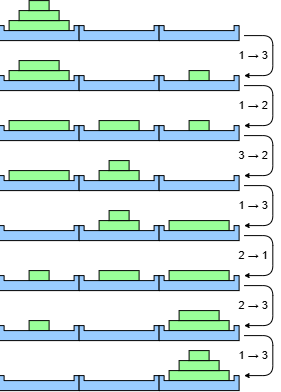

The diagram above was exported from draw.io. Its source (the exported page's mxGraphModel, read from the mxfile embedded in the PNG):
<mxGraphModel dx="441" dy="525" grid="1" gridSize="5" guides="1" tooltips="1" connect="1" arrows="1" fold="1" page="1" pageScale="1" pageWidth="827" pageHeight="1169" math="0" shadow="0">
  <root>
    <mxCell id="0" />
    <mxCell id="1" parent="0" />
    <mxCell id="LtOBkwGdz3Mats2W1RlR-1" parent="1" style="rounded=0;whiteSpace=wrap;html=1;fillColor=#99FF99;" value="" vertex="1">
      <mxGeometry height="10" width="60" x="80" y="60" as="geometry" />
    </mxCell>
    <mxCell id="LtOBkwGdz3Mats2W1RlR-2" parent="1" style="rounded=0;whiteSpace=wrap;html=1;fillColor=#99FF99;" value="" vertex="1">
      <mxGeometry height="10" width="40" x="90" y="50" as="geometry" />
    </mxCell>
    <mxCell id="LtOBkwGdz3Mats2W1RlR-3" parent="1" style="rounded=0;whiteSpace=wrap;html=1;fillColor=#99FF99;" value="" vertex="1">
      <mxGeometry height="10" width="20" x="100" y="40" as="geometry" />
    </mxCell>
    <mxCell id="LtOBkwGdz3Mats2W1RlR-5" parent="1" style="verticalLabelPosition=bottom;verticalAlign=top;html=1;shape=mxgraph.basic.polygon;polyCoords=[[0.0625,0.33333],[0.9375,0.33333],[0.9375,0],[1,0],[1,1],[0,1],[0,0],[0.0625,0]];polyline=0;polyCurves=[[],[],[],[],[],[],[],[]];fillColor=#99CCFF;" value="" vertex="1">
      <mxGeometry height="15" width="80" x="70" y="65" as="geometry" />
    </mxCell>
    <mxCell id="LtOBkwGdz3Mats2W1RlR-6" parent="1" style="verticalLabelPosition=bottom;verticalAlign=top;html=1;shape=mxgraph.basic.polygon;polyCoords=[[0.0625,0.33333],[0.9375,0.33333],[0.9375,0],[1,0],[1,1],[0,1],[0,0],[0.0625,0]];polyline=0;polyCurves=[[],[],[],[],[],[],[],[]];fillColor=#99CCFF;" value="" vertex="1">
      <mxGeometry height="15" width="80" x="150" y="65" as="geometry" />
    </mxCell>
    <mxCell id="LtOBkwGdz3Mats2W1RlR-7" parent="1" style="verticalLabelPosition=bottom;verticalAlign=top;html=1;shape=mxgraph.basic.polygon;polyCoords=[[0.0625,0.33333],[0.9375,0.33333],[0.9375,0],[1,0],[1,1],[0,1],[0,0],[0.0625,0]];polyline=0;polyCurves=[[],[],[],[],[],[],[],[]];fillColor=#99CCFF;" value="" vertex="1">
      <mxGeometry height="15" width="80" x="230" y="65" as="geometry" />
    </mxCell>
    <mxCell id="LtOBkwGdz3Mats2W1RlR-8" parent="1" style="rounded=0;whiteSpace=wrap;html=1;fillColor=#99FF99;" value="" vertex="1">
      <mxGeometry height="10" width="60" x="80" y="110" as="geometry" />
    </mxCell>
    <mxCell id="LtOBkwGdz3Mats2W1RlR-9" parent="1" style="rounded=0;whiteSpace=wrap;html=1;fillColor=#99FF99;" value="" vertex="1">
      <mxGeometry height="10" width="40" x="90" y="100" as="geometry" />
    </mxCell>
    <mxCell id="LtOBkwGdz3Mats2W1RlR-10" parent="1" style="rounded=0;whiteSpace=wrap;html=1;fillColor=#99FF99;" value="" vertex="1">
      <mxGeometry height="10" width="20" x="260" y="110" as="geometry" />
    </mxCell>
    <mxCell id="LtOBkwGdz3Mats2W1RlR-11" parent="1" style="verticalLabelPosition=bottom;verticalAlign=top;html=1;shape=mxgraph.basic.polygon;polyCoords=[[0.0625,0.33333],[0.9375,0.33333],[0.9375,0],[1,0],[1,1],[0,1],[0,0],[0.0625,0]];polyline=0;polyCurves=[[],[],[],[],[],[],[],[]];fillColor=#99CCFF;" value="" vertex="1">
      <mxGeometry height="15" width="80" x="70" y="115" as="geometry" />
    </mxCell>
    <mxCell id="LtOBkwGdz3Mats2W1RlR-12" parent="1" style="verticalLabelPosition=bottom;verticalAlign=top;html=1;shape=mxgraph.basic.polygon;polyCoords=[[0.0625,0.33333],[0.9375,0.33333],[0.9375,0],[1,0],[1,1],[0,1],[0,0],[0.0625,0]];polyline=0;polyCurves=[[],[],[],[],[],[],[],[]];fillColor=#99CCFF;" value="" vertex="1">
      <mxGeometry height="15" width="80" x="150" y="115" as="geometry" />
    </mxCell>
    <mxCell id="LtOBkwGdz3Mats2W1RlR-13" parent="1" style="verticalLabelPosition=bottom;verticalAlign=top;html=1;shape=mxgraph.basic.polygon;polyCoords=[[0.0625,0.33333],[0.9375,0.33333],[0.9375,0],[1,0],[1,1],[0,1],[0,0],[0.0625,0]];polyline=0;polyCurves=[[],[],[],[],[],[],[],[]];fillColor=#99CCFF;" value="" vertex="1">
      <mxGeometry height="15" width="80" x="230" y="115" as="geometry" />
    </mxCell>
    <mxCell id="LtOBkwGdz3Mats2W1RlR-14" parent="1" style="rounded=0;whiteSpace=wrap;html=1;fillColor=#99FF99;" value="" vertex="1">
      <mxGeometry height="10" width="60" x="80" y="160" as="geometry" />
    </mxCell>
    <mxCell id="LtOBkwGdz3Mats2W1RlR-15" parent="1" style="rounded=0;whiteSpace=wrap;html=1;fillColor=#99FF99;" value="" vertex="1">
      <mxGeometry height="10" width="40" x="170" y="160" as="geometry" />
    </mxCell>
    <mxCell id="LtOBkwGdz3Mats2W1RlR-16" parent="1" style="rounded=0;whiteSpace=wrap;html=1;fillColor=#99FF99;" value="" vertex="1">
      <mxGeometry height="10" width="20" x="260" y="160" as="geometry" />
    </mxCell>
    <mxCell id="LtOBkwGdz3Mats2W1RlR-17" parent="1" style="verticalLabelPosition=bottom;verticalAlign=top;html=1;shape=mxgraph.basic.polygon;polyCoords=[[0.0625,0.33333],[0.9375,0.33333],[0.9375,0],[1,0],[1,1],[0,1],[0,0],[0.0625,0]];polyline=0;polyCurves=[[],[],[],[],[],[],[],[]];fillColor=#99CCFF;" value="" vertex="1">
      <mxGeometry height="15" width="80" x="70" y="165" as="geometry" />
    </mxCell>
    <mxCell id="LtOBkwGdz3Mats2W1RlR-18" parent="1" style="verticalLabelPosition=bottom;verticalAlign=top;html=1;shape=mxgraph.basic.polygon;polyCoords=[[0.0625,0.33333],[0.9375,0.33333],[0.9375,0],[1,0],[1,1],[0,1],[0,0],[0.0625,0]];polyline=0;polyCurves=[[],[],[],[],[],[],[],[]];fillColor=#99CCFF;" value="" vertex="1">
      <mxGeometry height="15" width="80" x="150" y="165" as="geometry" />
    </mxCell>
    <mxCell id="LtOBkwGdz3Mats2W1RlR-19" parent="1" style="verticalLabelPosition=bottom;verticalAlign=top;html=1;shape=mxgraph.basic.polygon;polyCoords=[[0.0625,0.33333],[0.9375,0.33333],[0.9375,0],[1,0],[1,1],[0,1],[0,0],[0.0625,0]];polyline=0;polyCurves=[[],[],[],[],[],[],[],[]];fillColor=#99CCFF;" value="" vertex="1">
      <mxGeometry height="15" width="80" x="230" y="165" as="geometry" />
    </mxCell>
    <mxCell id="LtOBkwGdz3Mats2W1RlR-21" parent="1" style="rounded=0;whiteSpace=wrap;html=1;fillColor=#99FF99;" value="" vertex="1">
      <mxGeometry height="10" width="60" x="80" y="210" as="geometry" />
    </mxCell>
    <mxCell id="LtOBkwGdz3Mats2W1RlR-22" parent="1" style="rounded=0;whiteSpace=wrap;html=1;fillColor=#99FF99;" value="" vertex="1">
      <mxGeometry height="10" width="40" x="170" y="210" as="geometry" />
    </mxCell>
    <mxCell id="LtOBkwGdz3Mats2W1RlR-23" parent="1" style="rounded=0;whiteSpace=wrap;html=1;fillColor=#99FF99;" value="" vertex="1">
      <mxGeometry height="10" width="20" x="180" y="200" as="geometry" />
    </mxCell>
    <mxCell id="LtOBkwGdz3Mats2W1RlR-24" parent="1" style="verticalLabelPosition=bottom;verticalAlign=top;html=1;shape=mxgraph.basic.polygon;polyCoords=[[0.0625,0.33333],[0.9375,0.33333],[0.9375,0],[1,0],[1,1],[0,1],[0,0],[0.0625,0]];polyline=0;polyCurves=[[],[],[],[],[],[],[],[]];fillColor=#99CCFF;" value="" vertex="1">
      <mxGeometry height="15" width="80" x="70" y="215" as="geometry" />
    </mxCell>
    <mxCell id="LtOBkwGdz3Mats2W1RlR-25" parent="1" style="verticalLabelPosition=bottom;verticalAlign=top;html=1;shape=mxgraph.basic.polygon;polyCoords=[[0.0625,0.33333],[0.9375,0.33333],[0.9375,0],[1,0],[1,1],[0,1],[0,0],[0.0625,0]];polyline=0;polyCurves=[[],[],[],[],[],[],[],[]];fillColor=#99CCFF;" value="" vertex="1">
      <mxGeometry height="15" width="80" x="150" y="215" as="geometry" />
    </mxCell>
    <mxCell id="LtOBkwGdz3Mats2W1RlR-26" parent="1" style="verticalLabelPosition=bottom;verticalAlign=top;html=1;shape=mxgraph.basic.polygon;polyCoords=[[0.0625,0.33333],[0.9375,0.33333],[0.9375,0],[1,0],[1,1],[0,1],[0,0],[0.0625,0]];polyline=0;polyCurves=[[],[],[],[],[],[],[],[]];fillColor=#99CCFF;" value="" vertex="1">
      <mxGeometry height="15" width="80" x="230" y="215" as="geometry" />
    </mxCell>
    <mxCell id="LtOBkwGdz3Mats2W1RlR-27" parent="1" style="rounded=0;whiteSpace=wrap;html=1;fillColor=#99FF99;" value="" vertex="1">
      <mxGeometry height="10" width="60" x="240" y="260" as="geometry" />
    </mxCell>
    <mxCell id="LtOBkwGdz3Mats2W1RlR-28" parent="1" style="rounded=0;whiteSpace=wrap;html=1;fillColor=#99FF99;" value="" vertex="1">
      <mxGeometry height="10" width="40" x="170" y="260" as="geometry" />
    </mxCell>
    <mxCell id="LtOBkwGdz3Mats2W1RlR-29" parent="1" style="rounded=0;whiteSpace=wrap;html=1;fillColor=#99FF99;" value="" vertex="1">
      <mxGeometry height="10" width="20" x="180" y="250" as="geometry" />
    </mxCell>
    <mxCell id="LtOBkwGdz3Mats2W1RlR-30" parent="1" style="verticalLabelPosition=bottom;verticalAlign=top;html=1;shape=mxgraph.basic.polygon;polyCoords=[[0.0625,0.33333],[0.9375,0.33333],[0.9375,0],[1,0],[1,1],[0,1],[0,0],[0.0625,0]];polyline=0;polyCurves=[[],[],[],[],[],[],[],[]];fillColor=#99CCFF;" value="" vertex="1">
      <mxGeometry height="15" width="80" x="70" y="265" as="geometry" />
    </mxCell>
    <mxCell id="LtOBkwGdz3Mats2W1RlR-31" parent="1" style="verticalLabelPosition=bottom;verticalAlign=top;html=1;shape=mxgraph.basic.polygon;polyCoords=[[0.0625,0.33333],[0.9375,0.33333],[0.9375,0],[1,0],[1,1],[0,1],[0,0],[0.0625,0]];polyline=0;polyCurves=[[],[],[],[],[],[],[],[]];fillColor=#99CCFF;" value="" vertex="1">
      <mxGeometry height="15" width="80" x="150" y="265" as="geometry" />
    </mxCell>
    <mxCell id="LtOBkwGdz3Mats2W1RlR-32" parent="1" style="verticalLabelPosition=bottom;verticalAlign=top;html=1;shape=mxgraph.basic.polygon;polyCoords=[[0.0625,0.33333],[0.9375,0.33333],[0.9375,0],[1,0],[1,1],[0,1],[0,0],[0.0625,0]];polyline=0;polyCurves=[[],[],[],[],[],[],[],[]];fillColor=#99CCFF;" value="" vertex="1">
      <mxGeometry height="15" width="80" x="230" y="265" as="geometry" />
    </mxCell>
    <mxCell id="LtOBkwGdz3Mats2W1RlR-33" parent="1" style="rounded=0;whiteSpace=wrap;html=1;fillColor=#99FF99;" value="" vertex="1">
      <mxGeometry height="10" width="60" x="240" y="310" as="geometry" />
    </mxCell>
    <mxCell id="LtOBkwGdz3Mats2W1RlR-34" parent="1" style="rounded=0;whiteSpace=wrap;html=1;fillColor=#99FF99;" value="" vertex="1">
      <mxGeometry height="10" width="40" x="170" y="310" as="geometry" />
    </mxCell>
    <mxCell id="LtOBkwGdz3Mats2W1RlR-35" parent="1" style="rounded=0;whiteSpace=wrap;html=1;fillColor=#99FF99;" value="" vertex="1">
      <mxGeometry height="10" width="20" x="100" y="310" as="geometry" />
    </mxCell>
    <mxCell id="LtOBkwGdz3Mats2W1RlR-36" parent="1" style="verticalLabelPosition=bottom;verticalAlign=top;html=1;shape=mxgraph.basic.polygon;polyCoords=[[0.0625,0.33333],[0.9375,0.33333],[0.9375,0],[1,0],[1,1],[0,1],[0,0],[0.0625,0]];polyline=0;polyCurves=[[],[],[],[],[],[],[],[]];fillColor=#99CCFF;" value="" vertex="1">
      <mxGeometry height="15" width="80" x="70" y="315" as="geometry" />
    </mxCell>
    <mxCell id="LtOBkwGdz3Mats2W1RlR-37" parent="1" style="verticalLabelPosition=bottom;verticalAlign=top;html=1;shape=mxgraph.basic.polygon;polyCoords=[[0.0625,0.33333],[0.9375,0.33333],[0.9375,0],[1,0],[1,1],[0,1],[0,0],[0.0625,0]];polyline=0;polyCurves=[[],[],[],[],[],[],[],[]];fillColor=#99CCFF;" value="" vertex="1">
      <mxGeometry height="15" width="80" x="150" y="315" as="geometry" />
    </mxCell>
    <mxCell id="LtOBkwGdz3Mats2W1RlR-38" parent="1" style="verticalLabelPosition=bottom;verticalAlign=top;html=1;shape=mxgraph.basic.polygon;polyCoords=[[0.0625,0.33333],[0.9375,0.33333],[0.9375,0],[1,0],[1,1],[0,1],[0,0],[0.0625,0]];polyline=0;polyCurves=[[],[],[],[],[],[],[],[]];fillColor=#99CCFF;" value="" vertex="1">
      <mxGeometry height="15" width="80" x="230" y="315" as="geometry" />
    </mxCell>
    <mxCell id="LtOBkwGdz3Mats2W1RlR-39" parent="1" style="rounded=0;whiteSpace=wrap;html=1;fillColor=#99FF99;" value="" vertex="1">
      <mxGeometry height="10" width="60" x="240" y="360" as="geometry" />
    </mxCell>
    <mxCell id="LtOBkwGdz3Mats2W1RlR-40" parent="1" style="rounded=0;whiteSpace=wrap;html=1;fillColor=#99FF99;" value="" vertex="1">
      <mxGeometry height="10" width="40" x="250" y="350" as="geometry" />
    </mxCell>
    <mxCell id="LtOBkwGdz3Mats2W1RlR-41" parent="1" style="rounded=0;whiteSpace=wrap;html=1;fillColor=#99FF99;" value="" vertex="1">
      <mxGeometry height="10" width="20" x="100" y="360" as="geometry" />
    </mxCell>
    <mxCell id="LtOBkwGdz3Mats2W1RlR-42" parent="1" style="verticalLabelPosition=bottom;verticalAlign=top;html=1;shape=mxgraph.basic.polygon;polyCoords=[[0.0625,0.33333],[0.9375,0.33333],[0.9375,0],[1,0],[1,1],[0,1],[0,0],[0.0625,0]];polyline=0;polyCurves=[[],[],[],[],[],[],[],[]];fillColor=#99CCFF;" value="" vertex="1">
      <mxGeometry height="15" width="80" x="70" y="365" as="geometry" />
    </mxCell>
    <mxCell id="LtOBkwGdz3Mats2W1RlR-43" parent="1" style="verticalLabelPosition=bottom;verticalAlign=top;html=1;shape=mxgraph.basic.polygon;polyCoords=[[0.0625,0.33333],[0.9375,0.33333],[0.9375,0],[1,0],[1,1],[0,1],[0,0],[0.0625,0]];polyline=0;polyCurves=[[],[],[],[],[],[],[],[]];fillColor=#99CCFF;" value="" vertex="1">
      <mxGeometry height="15" width="80" x="150" y="365" as="geometry" />
    </mxCell>
    <mxCell id="LtOBkwGdz3Mats2W1RlR-44" parent="1" style="verticalLabelPosition=bottom;verticalAlign=top;html=1;shape=mxgraph.basic.polygon;polyCoords=[[0.0625,0.33333],[0.9375,0.33333],[0.9375,0],[1,0],[1,1],[0,1],[0,0],[0.0625,0]];polyline=0;polyCurves=[[],[],[],[],[],[],[],[]];fillColor=#99CCFF;" value="" vertex="1">
      <mxGeometry height="15" width="80" x="230" y="365" as="geometry" />
    </mxCell>
    <mxCell id="LtOBkwGdz3Mats2W1RlR-45" parent="1" style="rounded=0;whiteSpace=wrap;html=1;fillColor=#99FF99;" value="" vertex="1">
      <mxGeometry height="10" width="60" x="240" y="410" as="geometry" />
    </mxCell>
    <mxCell id="LtOBkwGdz3Mats2W1RlR-46" parent="1" style="rounded=0;whiteSpace=wrap;html=1;fillColor=#99FF99;" value="" vertex="1">
      <mxGeometry height="10" width="40" x="250" y="400" as="geometry" />
    </mxCell>
    <mxCell id="LtOBkwGdz3Mats2W1RlR-47" parent="1" style="rounded=0;whiteSpace=wrap;html=1;fillColor=#99FF99;" value="" vertex="1">
      <mxGeometry height="10" width="20" x="260" y="390" as="geometry" />
    </mxCell>
    <mxCell id="LtOBkwGdz3Mats2W1RlR-48" parent="1" style="verticalLabelPosition=bottom;verticalAlign=top;html=1;shape=mxgraph.basic.polygon;polyCoords=[[0.0625,0.33333],[0.9375,0.33333],[0.9375,0],[1,0],[1,1],[0,1],[0,0],[0.0625,0]];polyline=0;polyCurves=[[],[],[],[],[],[],[],[]];fillColor=#99CCFF;" value="" vertex="1">
      <mxGeometry height="15" width="80" x="70" y="415" as="geometry" />
    </mxCell>
    <mxCell id="LtOBkwGdz3Mats2W1RlR-49" parent="1" style="verticalLabelPosition=bottom;verticalAlign=top;html=1;shape=mxgraph.basic.polygon;polyCoords=[[0.0625,0.33333],[0.9375,0.33333],[0.9375,0],[1,0],[1,1],[0,1],[0,0],[0.0625,0]];polyline=0;polyCurves=[[],[],[],[],[],[],[],[]];fillColor=#99CCFF;" value="" vertex="1">
      <mxGeometry height="15" width="80" x="150" y="415" as="geometry" />
    </mxCell>
    <mxCell id="LtOBkwGdz3Mats2W1RlR-50" parent="1" style="verticalLabelPosition=bottom;verticalAlign=top;html=1;shape=mxgraph.basic.polygon;polyCoords=[[0.0625,0.33333],[0.9375,0.33333],[0.9375,0],[1,0],[1,1],[0,1],[0,0],[0.0625,0]];polyline=0;polyCurves=[[],[],[],[],[],[],[],[]];fillColor=#99CCFF;" value="" vertex="1">
      <mxGeometry height="15" width="80" x="230" y="415" as="geometry" />
    </mxCell>
    <mxCell id="LtOBkwGdz3Mats2W1RlR-53" edge="1" parent="1" style="edgeStyle=orthogonalEdgeStyle;rounded=1;orthogonalLoop=1;jettySize=auto;html=1;curved=0;align=right;endSize=3;" value="1 → 3&amp;nbsp;">
      <mxGeometry relative="1" as="geometry">
        <Array as="points">
          <mxPoint x="343.73" y="75" />
          <mxPoint x="343.73" y="115" />
        </Array>
        <mxPoint x="315" y="75" as="sourcePoint" />
        <mxPoint x="315" y="115" as="targetPoint" />
      </mxGeometry>
    </mxCell>
    <mxCell id="LtOBkwGdz3Mats2W1RlR-54" edge="1" parent="1" style="edgeStyle=orthogonalEdgeStyle;rounded=1;orthogonalLoop=1;jettySize=auto;html=1;curved=0;align=right;endSize=3;" value="1 → 2&amp;nbsp;">
      <mxGeometry relative="1" as="geometry">
        <Array as="points">
          <mxPoint x="343.73" y="125" />
          <mxPoint x="343.73" y="165" />
        </Array>
        <mxPoint x="315" y="125" as="sourcePoint" />
        <mxPoint x="315" y="165" as="targetPoint" />
      </mxGeometry>
    </mxCell>
    <mxCell id="LtOBkwGdz3Mats2W1RlR-55" edge="1" parent="1" style="edgeStyle=orthogonalEdgeStyle;rounded=1;orthogonalLoop=1;jettySize=auto;html=1;curved=0;align=right;endSize=3;" value="3 → 2&amp;nbsp;">
      <mxGeometry relative="1" as="geometry">
        <Array as="points">
          <mxPoint x="343.73" y="175" />
          <mxPoint x="343.73" y="215" />
        </Array>
        <mxPoint x="315" y="175" as="sourcePoint" />
        <mxPoint x="315" y="215" as="targetPoint" />
      </mxGeometry>
    </mxCell>
    <mxCell id="LtOBkwGdz3Mats2W1RlR-56" edge="1" parent="1" style="edgeStyle=orthogonalEdgeStyle;rounded=1;orthogonalLoop=1;jettySize=auto;html=1;curved=0;align=right;endSize=3;" value="1 → 3&amp;nbsp;">
      <mxGeometry relative="1" as="geometry">
        <Array as="points">
          <mxPoint x="343.73" y="225" />
          <mxPoint x="343.73" y="265" />
        </Array>
        <mxPoint x="315" y="225" as="sourcePoint" />
        <mxPoint x="315" y="265" as="targetPoint" />
      </mxGeometry>
    </mxCell>
    <mxCell id="LtOBkwGdz3Mats2W1RlR-57" edge="1" parent="1" style="edgeStyle=orthogonalEdgeStyle;rounded=1;orthogonalLoop=1;jettySize=auto;html=1;curved=0;align=right;endSize=3;" value="2 → 1&amp;nbsp;">
      <mxGeometry relative="1" as="geometry">
        <Array as="points">
          <mxPoint x="343.73" y="275" />
          <mxPoint x="343.73" y="315" />
        </Array>
        <mxPoint x="315" y="275" as="sourcePoint" />
        <mxPoint x="315" y="315" as="targetPoint" />
      </mxGeometry>
    </mxCell>
    <mxCell id="LtOBkwGdz3Mats2W1RlR-58" edge="1" parent="1" style="edgeStyle=orthogonalEdgeStyle;rounded=1;orthogonalLoop=1;jettySize=auto;html=1;exitX=1.016;exitY=0.528;exitDx=0;exitDy=0;exitPerimeter=0;curved=0;align=right;endSize=3;" value="2 → 3&amp;nbsp;">
      <mxGeometry relative="1" as="geometry">
        <Array as="points">
          <mxPoint x="343.73" y="325" />
          <mxPoint x="343.73" y="365" />
        </Array>
        <mxPoint x="315" y="325.0100000000001" as="sourcePoint" />
        <mxPoint x="315" y="365" as="targetPoint" />
      </mxGeometry>
    </mxCell>
    <mxCell id="LtOBkwGdz3Mats2W1RlR-59" edge="1" parent="1" style="edgeStyle=orthogonalEdgeStyle;rounded=1;orthogonalLoop=1;jettySize=auto;html=1;exitX=1.016;exitY=0.528;exitDx=0;exitDy=0;exitPerimeter=0;curved=0;align=right;endSize=3;" value="1 → 3&amp;nbsp;">
      <mxGeometry relative="1" as="geometry">
        <Array as="points">
          <mxPoint x="343.73" y="375" />
          <mxPoint x="343.73" y="415" />
        </Array>
        <mxPoint x="315" y="375.0100000000001" as="sourcePoint" />
        <mxPoint x="315" y="415" as="targetPoint" />
      </mxGeometry>
    </mxCell>
  </root>
</mxGraphModel>